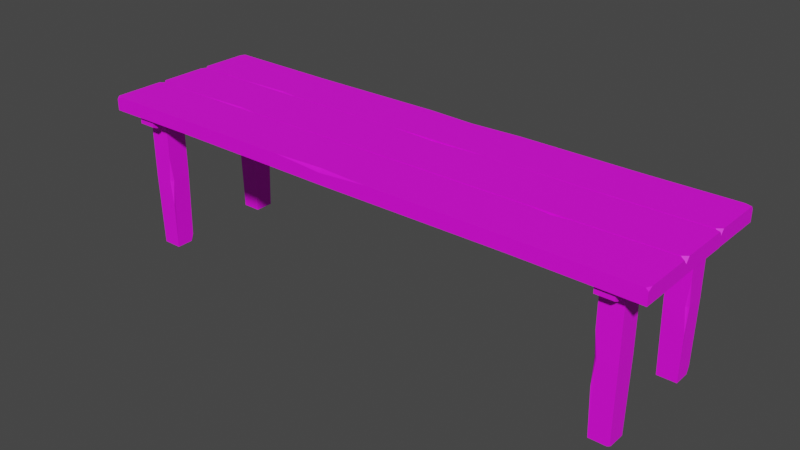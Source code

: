 # Source: Bench_Long_V2.1.blend  (saved by Blender 2.91.10; exported with 4.5.12 LTS)
import bpy
from mathutils import Matrix  # noqa: F401  (used for matrix-valued properties, if any)

bpy.ops.wm.read_factory_settings(use_empty=True)
scene = bpy.context.scene
scene.name = 'Scene'

# ---- collections
col_collection = bpy.data.collections.new('Collection'); scene.collection.children.link(col_collection)

# ---- images (referenced by path relative to the original .blend; pixels are not part of the script)
import os
ASSET_DIR = os.environ.get("B2B_ASSET_DIR", "")  # directory of the original .blend (textures are referenced by path, not embedded)
HERE = os.path.dirname(os.path.abspath(__file__))  # packed textures are extracted next to this script under _unpacked/

def load_image(name, relpath, width, height, colorspace="sRGB"):
    """Load a texture the original file referenced (path relative to the .blend, or extracted next to this script)."""
    p = next((c for c in (os.path.join(HERE, relpath), os.path.join(ASSET_DIR, relpath)) if relpath and os.path.exists(c)), "")
    if p:
        img = bpy.data.images.load(p, check_existing=True)
        img.name = name
    else:  # same state as the original file: an image datablock whose file is absent (Cycles renders it pink)
        img = bpy.data.images.new(name, width, height)
        img.source = "FILE"
        img.filepath = "//" + (relpath or name)
    img.colorspace_settings.name = colorspace
    return img
img_color2_png_001 = load_image('Color2.png.001', 'Color2.png', 1024, 1024, 'sRGB')

# ---- materials (node trees are filled in below, after node groups)
mat_material_002 = bpy.data.materials.new('Material.002')
mat_material_002.use_transparent_shadow = False

# ---- material node trees
mat_material_002.use_nodes = True; mat_material_002.node_tree.nodes.clear()
_N = mat_material_002.node_tree.nodes; _L = mat_material_002.node_tree.links
n0 = _N.new('ShaderNodeBsdfPrincipled'); n0.name = 'Principled BSDF'; n0.location = (10, 300)
n0.distribution = 'GGX'
n0.subsurface_method = 'BURLEY'
n0.inputs[2].default_value = 0.6
n0.inputs[3].default_value = 1.45
n0.inputs[27].default_value = (0.0, 0.0, 0.0, 1.0)
n0.inputs[28].default_value = 1.0
n1 = _N.new('ShaderNodeOutputMaterial'); n1.name = 'Material Output'; n1.location = (300, 300)
n2 = _N.new('ShaderNodeTexImage'); n2.name = 'Image Texture'; n2.location = (-280, 280)
n2.image = img_color2_png_001
_L.new(n0.outputs[0], n1.inputs[0])
_L.new(n2.outputs[0], n0.inputs[0])
n1.is_active_output = True

# ---- world
world_world = bpy.data.worlds.new('World'); scene.world = world_world
world_world.use_nodes = True; world_world.node_tree.nodes.clear()
_N = world_world.node_tree.nodes; _L = world_world.node_tree.links
n0 = _N.new('ShaderNodeOutputWorld'); n0.name = 'World Output'; n0.location = (300, 300)
n1 = _N.new('ShaderNodeBackground'); n1.name = 'Background'; n1.location = (10, 300)
n1.inputs[0].default_value = (0.05088, 0.05088, 0.05088, 1.0)
_L.new(n1.outputs[0], n0.inputs[0])
n0.is_active_output = True
world_world.color = (0.05088, 0.05088, 0.05088)
world_world.use_sun_shadow = False
world_world.sun_shadow_jitter_overblur = 0.0

# ---- meshes
me_cube_001 = bpy.data.meshes.new('Cube.001')
me_cube_001.from_pydata([(0.06272, 0.07575, 0.44), (0.05061, 0.2301, 0.4), (0.06272, 0.07575, 0.4), (0.05061, 0.2275, 0.4356), (-0.4847, 0.07742, 0.4365), (-0.4847, 0.07543, 0.4007), (-0.4741, 0.2275, 0.4393), (-0.4741, 0.2275, 0.4007), (0.8, 0.2303, 0.4), (0.7992, 0.0782, 0.4), (-0.8, 0.2303, 0.4), (-0.7993, 0.07969, 0.4), (-0.7274, 0.1269, 0.4), (-0.7274, 0.1869, 0.4), (-0.6674, 0.1269, 0.4), (-0.6674, 0.1869, 0.4), (-0.7244, 0.1299, 0.002061), (-0.7216, 0.1809, 0.002061), (-0.6704, 0.1839, 0.002061), (-0.6704, 0.1299, 0.002061), (-0.7274, 0.1269, 0.2078), (-0.7274, 0.1869, 0.2078), (-0.6706, 0.184, 0.2078), (-0.6674, 0.1269, 0.2078), (-0.7247, 0.1842, 0.02189), (-0.7244, 0.1768, 0.002061), (-0.7175, 0.1839, 0.002061), (-0.6674, 0.1869, 0.2767), (-0.6674, 0.1797, 0.2078), (-0.6677, 0.1865, 0.1369), (-0.6754, 0.1869, 0.2078), (0.6728, 0.1781, 0.4), (0.7328, 0.1781, 0.4), (0.6728, 0.1181, 0.4), (0.7328, 0.1181, 0.4), (0.6758, 0.1751, 0.002061), (0.7269, 0.1723, 0.002061), (0.7298, 0.1211, 0.002061), (0.6758, 0.1211, 0.002061), (0.6728, 0.1781, 0.2078), (0.7328, 0.1781, 0.2078), (0.7299, 0.1213, 0.2078), (0.6728, 0.1181, 0.2078), (0.7301, 0.1754, 0.02189), (0.7228, 0.1751, 0.002061), (0.7298, 0.1682, 0.002061), (0.7328, 0.1181, 0.2767), (0.7257, 0.1181, 0.2078), (0.7325, 0.1184, 0.1369), (0.7328, 0.1261, 0.2078), (0.7326, -0.1269, 0.4), (0.7326, -0.1869, 0.4), (0.6726, -0.1269, 0.4), (0.6726, -0.1869, 0.4), (0.7296, -0.1299, 0.002061), (0.7269, -0.1809, 0.002061), (0.6756, -0.1839, 0.002061), (0.6756, -0.1299, 0.002061), (0.7326, -0.1269, 0.2078), (0.7326, -0.1869, 0.2078), (0.6758, -0.184, 0.2078), (0.6726, -0.1269, 0.2078), (0.7299, -0.1842, 0.02189), (0.7296, -0.1768, 0.002061), (0.7227, -0.1839, 0.002061), (0.6726, -0.1869, 0.2767), (0.6726, -0.1797, 0.2078), (0.6729, -0.1865, 0.1369), (0.6806, -0.1869, 0.2078), (-0.7274, -0.1219, 0.4), (-0.6674, -0.1219, 0.4), (-0.7274, -0.1819, 0.4), (-0.6674, -0.1819, 0.4), (-0.7244, -0.1249, 0.002061), (-0.6733, -0.1277, 0.002061), (-0.6704, -0.1789, 0.002061), (-0.7244, -0.1789, 0.002061), (-0.7274, -0.1219, 0.2078), (-0.6674, -0.1219, 0.2078), (-0.6703, -0.1787, 0.2078), (-0.7274, -0.1819, 0.2078), (-0.6701, -0.1246, 0.02189), (-0.6774, -0.1249, 0.002061), (-0.6704, -0.1318, 0.002061), (-0.6674, -0.1819, 0.2767), (-0.6745, -0.1819, 0.2078), (-0.6677, -0.1816, 0.1369), (-0.6674, -0.1739, 0.2078), (-0.673, 0.2205, 0.4003), (-0.722, 0.2205, 0.4003), (-0.673, -0.2205, 0.4003), (-0.722, -0.2205, 0.4003), (-0.673, 0.2085, 0.3728), (-0.673, 0.2205, 0.3784), (-0.722, 0.2205, 0.3784), (-0.722, 0.2085, 0.3728), (-0.673, -0.2205, 0.3784), (-0.673, -0.2085, 0.3728), (-0.722, -0.2085, 0.3728), (-0.722, -0.2205, 0.3784), (0.727, 0.2205, 0.4003), (0.678, 0.2205, 0.4003), (0.727, -0.2205, 0.4003), (0.678, -0.2205, 0.4003), (0.727, 0.2085, 0.3728), (0.727, 0.2205, 0.3784), (0.678, 0.2205, 0.3784), (0.678, 0.2085, 0.3728), (0.727, -0.2205, 0.3784), (0.727, -0.2085, 0.3728), (0.678, -0.2085, 0.3728), (0.678, -0.2205, 0.3784), (-0.8, 0.2303, 0.4333), (-0.7933, 0.2303, 0.44), (-0.8, 0.2175, 0.44), (-0.7993, 0.07969, 0.4259), (-0.8017, 0.08826, 0.44), (-0.7747, 0.07755, 0.4399), (0.7819, 0.2302, 0.44), (0.8, 0.2303, 0.4323), (0.8, 0.2244, 0.44), (0.7992, 0.08868, 0.44), (0.7992, 0.0782, 0.4264), (0.7856, 0.07831, 0.44), (-0.08424, 0.2294, 0.4398), (0.05061, 0.2301, 0.4308), (0.1931, 0.2295, 0.4399), (0.05126, 0.222, 0.44), (-0.6065, 0.07628, 0.4396), (-0.4847, 0.07543, 0.4322), (-0.4334, 0.0754, 0.4394), (-0.4842, 0.08248, 0.4393), (0.5114, 0.07593, 0.4395), (0.5397, 0.2279, 0.4005), (0.5114, 0.07593, 0.4005), (0.5397, 0.2279, 0.4395), (0.8, -0.07768, 0.4), (0.8, -0.2317, 0.4), (-0.8, -0.07768, 0.4), (-0.8, -0.2317, 0.4), (0.4741, -0.2288, 0.4007), (0.4741, -0.2288, 0.4393), (0.4859, -0.08053, 0.4007), (0.4859, -0.08252, 0.4365), (-0.05061, -0.2289, 0.4356), (-0.06272, -0.08023, 0.4), (-0.05061, -0.2315, 0.4), (-0.06272, -0.08023, 0.44), (-0.5397, -0.2293, 0.4395), (-0.5163, -0.0801, 0.4005), (-0.5397, -0.2293, 0.4005), (-0.5163, -0.0801, 0.4395), (0.4854, -0.08758, 0.4393), (0.4346, -0.08051, 0.4394), (0.4859, -0.08053, 0.4322), (0.5376, -0.08006, 0.4394), (-0.05126, -0.2234, 0.44), (-0.1931, -0.2308, 0.4399), (-0.05061, -0.2315, 0.4308), (0.08424, -0.2308, 0.4398), (-0.7864, -0.07779, 0.44), (-0.8, -0.07768, 0.4264), (-0.8, -0.08816, 0.44), (-0.8, -0.2258, 0.44), (-0.8, -0.2317, 0.4323), (-0.7819, -0.2315, 0.44), (0.7859, -0.07781, 0.44), (0.8, -0.0885, 0.44), (0.8, -0.07768, 0.4259), (0.8, -0.2189, 0.44), (0.7933, -0.2316, 0.44), (0.8, -0.2317, 0.4333), (-0.7976, -0.07543, 0.4), (-0.8, 0.07632, 0.4), (0.7992, -0.0758, 0.4), (0.8, 0.07632, 0.4), (-0.4741, 0.07347, 0.4007), (-0.4741, 0.07347, 0.4393), (-0.4847, -0.07857, 0.4007), (-0.4847, -0.07658, 0.4365), (0.05061, 0.0735, 0.4356), (0.06272, -0.07825, 0.4), (0.05061, 0.0761, 0.4), (0.06272, -0.07825, 0.44), (0.5397, 0.0739, 0.4395), (0.5114, -0.07807, 0.4005), (0.5397, 0.0739, 0.4005), (0.5114, -0.07807, 0.4395), (-0.4842, -0.07152, 0.4393), (-0.4334, -0.0786, 0.4394), (-0.4847, -0.07857, 0.4322), (-0.6065, -0.07772, 0.4396), (0.05126, 0.068, 0.44), (0.1931, 0.07546, 0.4399), (0.05061, 0.0761, 0.4308), (-0.08424, 0.07542, 0.4398), (0.7856, -0.07569, 0.44), (0.7992, -0.0758, 0.4264), (0.7992, -0.06532, 0.44), (0.8, 0.07041, 0.44), (0.8, 0.07632, 0.4323), (0.7819, 0.07615, 0.44), (-0.773, -0.07756, 0.4399), (-0.8, -0.06685, 0.44), (-0.7976, -0.07543, 0.4259), (-0.8, 0.06354, 0.44), (-0.7933, 0.07626, 0.44), (-0.8, 0.07632, 0.4333)], [], [(8, 119, 120, 121, 122, 9), (133, 8, 9, 134), (2, 0, 130, 129, 5), (6, 113, 114, 116, 117, 128, 131), (3, 124, 127), (9, 122, 123, 132, 134), (11, 115, 116, 114, 112, 10), (10, 7, 5, 11), (20, 12, 13, 21), (21, 13, 15, 27, 30), (22, 27, 28), (23, 14, 12, 20), (15, 13, 12, 14), (19, 23, 20, 16), (18, 29, 28, 23, 19), (17, 24, 26), (16, 20, 21, 24, 25), (26, 24, 21, 30, 29, 18), (25, 24, 17), (29, 30, 22), (30, 27, 22), (28, 29, 22), (28, 27, 15, 14, 23), (39, 31, 32, 40), (40, 32, 34, 46, 49), (41, 46, 47), (42, 33, 31, 39), (34, 32, 31, 33), (38, 42, 39, 35), (37, 48, 47, 42, 38), (36, 43, 45), (35, 39, 40, 43, 44), (45, 43, 40, 49, 48, 37), (44, 43, 36), (48, 49, 41), (49, 46, 41), (47, 48, 41), (47, 46, 34, 33, 42), (58, 50, 51, 59), (59, 51, 53, 65, 68), (60, 65, 66), (61, 52, 50, 58), (53, 51, 50, 52), (57, 61, 58, 54), (56, 67, 66, 61, 57), (55, 62, 64), (54, 58, 59, 62, 63), (64, 62, 59, 68, 67, 56), (63, 62, 55), (67, 68, 60), (68, 65, 60), (66, 67, 60), (66, 65, 53, 52, 61), (77, 69, 70, 78), (78, 70, 72, 84, 87), (79, 84, 85), (80, 71, 69, 77), (72, 70, 69, 71), (76, 80, 77, 73), (75, 86, 85, 80, 76), (74, 81, 83), (73, 77, 78, 81, 82), (83, 81, 78, 87, 86, 75), (82, 81, 74), (86, 87, 79), (87, 84, 79), (85, 86, 79), (85, 84, 72, 71, 80), (98, 95, 92, 97), (91, 99, 96, 90), (88, 93, 94, 89), (89, 91, 90, 88), (89, 94, 95, 98, 99, 91), (92, 95, 94, 93), (98, 97, 96, 99), (90, 96, 97, 92, 93, 88), (110, 107, 104, 109), (103, 111, 108, 102), (100, 105, 106, 101), (101, 103, 102, 100), (101, 106, 107, 110, 111, 103), (104, 107, 106, 105), (110, 109, 108, 111), (102, 108, 109, 104, 105, 100), (125, 124, 3), (120, 118, 135, 132, 123, 121), (117, 116, 115), (129, 130, 4), (1, 125, 126, 135, 133), (114, 113, 112), (10, 112, 113, 6, 7), (128, 129, 4), (130, 131, 4), (133, 135, 118, 119, 8), (127, 126, 3), (120, 119, 118), (123, 122, 121), (5, 129, 128, 117, 115, 11), (126, 125, 3), (131, 128, 4), (127, 124, 6, 131, 130, 0), (7, 6, 124, 125, 1), (7, 1, 2, 5), (1, 133, 134, 2), (135, 126, 127, 0, 132), (134, 132, 0, 2), (136, 168, 167, 169, 171, 137), (139, 164, 163, 162, 161, 138), (138, 161, 160, 151, 149), (150, 139, 138, 149), (144, 159, 156), (137, 140, 142, 136), (145, 147, 153, 154, 142), (141, 170, 169, 167, 166, 155, 152), (149, 151, 147, 145), (148, 157, 156, 147, 151), (140, 146, 145, 142), (140, 141, 159, 158, 146), (146, 150, 149, 145), (146, 158, 157, 148, 150), (153, 152, 143), (155, 154, 143), (154, 153, 143), (152, 155, 143), (156, 159, 141, 152, 153, 147), (158, 159, 144), (157, 158, 144), (156, 157, 144), (160, 161, 162), (150, 148, 165, 164, 139), (163, 164, 165), (163, 165, 148, 151, 160, 162), (166, 167, 168), (142, 154, 155, 166, 168, 136), (169, 170, 171), (137, 171, 170, 141, 140), (172, 204, 203, 205, 207, 173), (175, 200, 199, 198, 197, 174), (174, 197, 196, 187, 185), (186, 175, 174, 185), (180, 195, 192), (173, 176, 178, 172), (181, 183, 189, 190, 178), (177, 206, 205, 203, 202, 191, 188), (185, 187, 183, 181), (184, 193, 192, 183, 187), (176, 182, 181, 178), (176, 177, 195, 194, 182), (182, 186, 185, 181), (182, 194, 193, 184, 186), (189, 188, 179), (191, 190, 179), (190, 189, 179), (188, 191, 179), (192, 195, 177, 188, 189, 183), (194, 195, 180), (193, 194, 180), (192, 193, 180), (196, 197, 198), (186, 184, 201, 200, 175), (199, 200, 201), (199, 201, 184, 187, 196, 198), (202, 203, 204), (178, 190, 191, 202, 204, 172), (205, 206, 207), (173, 207, 206, 177, 176), (57, 54, 63, 55, 64, 56), (38, 35, 44, 36, 45, 37), (76, 73, 82, 74, 83, 75), (19, 16, 25, 17, 26, 18)])
_uv = me_cube_001.uv_layers.new(name='UVMap')
_uv.uv.foreach_set('vector', [0.5976, 0.9883, 0.5977, 0.9883, 0.5977, 0.9883, 0.5977, 0.9883, 0.5977, 0.9883, 0.5976, 0.9883, 0.5976, 0.9883, 0.5976, 0.9883, 0.5976, 0.9883, 0.5976, 0.9883, 0.5976, 0.9884, 0.5977, 0.9884, 0.5977, 0.9884, 0.5977, 0.9884, 0.5976, 0.9884, 0.5977, 0.9883, 0.5977, 0.9883, 0.5977, 0.9883, 0.5977, 0.9883, 0.5977, 0.9883, 0.5977, 0.9883, 0.5977, 0.9883, 0.5977, 0.9883, 0.5977, 0.9883, 0.5977, 0.9883, 0.5976, 0.9883, 0.5977, 0.9883, 0.5977, 0.9883, 0.5977, 0.9883, 0.5976, 0.9883, 0.5976, 0.9882, 0.5977, 0.9882, 0.5977, 0.9882, 0.5977, 0.9882, 0.5977, 0.9882, 0.5976, 0.9882, 0.5976, 0.9883, 0.5976, 0.9883, 0.5976, 0.9883, 0.5976, 0.9883, 0.5977, 0.9882, 0.5977, 0.9882, 0.5977, 0.9882, 0.5977, 0.9882, 0.5977, 0.9882, 0.5977, 0.9882, 0.5977, 0.9883, 0.5977, 0.9883, 0.5977, 0.9883, 0.5977, 0.9883, 0.5977, 0.9883, 0.5977, 0.9883, 0.5977, 0.9883, 0.5977, 0.9883, 0.5977, 0.9884, 0.5977, 0.9884, 0.5977, 0.9883, 0.5977, 0.9883, 0.5977, 0.9883, 0.5977, 0.9883, 0.5977, 0.9883, 0.5977, 0.9883, 0.5977, 0.9884, 0.5977, 0.9884, 0.5977, 0.9883, 0.5977, 0.9883, 0.5977, 0.9883, 0.5977, 0.9883, 0.5977, 0.9883, 0.5977, 0.9882, 0.5977, 0.9882, 0.5977, 0.9882, 0.5977, 0.9882, 0.5977, 0.9882, 0.5977, 0.9882, 0.5977, 0.9882, 0.5977, 0.9882, 0.5977, 0.9882, 0.5977, 0.9882, 0.5977, 0.9882, 0.5977, 0.9883, 0.5977, 0.9883, 0.5977, 0.9883, 0.5977, 0.9882, 0.5977, 0.9882, 0.5977, 0.9882, 0.5977, 0.9883, 0.5977, 0.9883, 0.5977, 0.9883, 0.5977, 0.9883, 0.5977, 0.9883, 0.5977, 0.9883, 0.5977, 0.9883, 0.5977, 0.9883, 0.5977, 0.9883, 0.5977, 0.9883, 0.5977, 0.9883, 0.5977, 0.9883, 0.5977, 0.9883, 0.5977, 0.9883, 0.5977, 0.9882, 0.5977, 0.9882, 0.5977, 0.9882, 0.5977, 0.9882, 0.5977, 0.9882, 0.5977, 0.9882, 0.5977, 0.9883, 0.5977, 0.9883, 0.5977, 0.9883, 0.5977, 0.9883, 0.5977, 0.9883, 0.5977, 0.9883, 0.5977, 0.9883, 0.5977, 0.9883, 0.5977, 0.9884, 0.5977, 0.9884, 0.5977, 0.9883, 0.5977, 0.9883, 0.5977, 0.9883, 0.5977, 0.9883, 0.5977, 0.9883, 0.5977, 0.9883, 0.5977, 0.9884, 0.5977, 0.9884, 0.5977, 0.9883, 0.5977, 0.9883, 0.5977, 0.9883, 0.5977, 0.9883, 0.5977, 0.9883, 0.5977, 0.9882, 0.5977, 0.9882, 0.5977, 0.9882, 0.5977, 0.9882, 0.5977, 0.9882, 0.5977, 0.9882, 0.5977, 0.9882, 0.5977, 0.9882, 0.5977, 0.9882, 0.5977, 0.9882, 0.5977, 0.9882, 0.5977, 0.9883, 0.5977, 0.9883, 0.5977, 0.9883, 0.5977, 0.9882, 0.5977, 0.9882, 0.5977, 0.9882, 0.5977, 0.9883, 0.5977, 0.9883, 0.5977, 0.9883, 0.5977, 0.9883, 0.5977, 0.9883, 0.5977, 0.9883, 0.5977, 0.9883, 0.5977, 0.9883, 0.5977, 0.9883, 0.5977, 0.9883, 0.5977, 0.9883, 0.5977, 0.9883, 0.5977, 0.9883, 0.5977, 0.9883, 0.5977, 0.9882, 0.5977, 0.9882, 0.5977, 0.9882, 0.5977, 0.9882, 0.5977, 0.9882, 0.5977, 0.9882, 0.5977, 0.9883, 0.5977, 0.9883, 0.5977, 0.9883, 0.5977, 0.9883, 0.5977, 0.9883, 0.5977, 0.9883, 0.5977, 0.9883, 0.5977, 0.9883, 0.5977, 0.9884, 0.5977, 0.9884, 0.5977, 0.9883, 0.5977, 0.9883, 0.5977, 0.9883, 0.5977, 0.9883, 0.5977, 0.9883, 0.5977, 0.9883, 0.5977, 0.9884, 0.5977, 0.9884, 0.5977, 0.9883, 0.5977, 0.9883, 0.5977, 0.9883, 0.5977, 0.9883, 0.5977, 0.9883, 0.5977, 0.9882, 0.5977, 0.9882, 0.5977, 0.9882, 0.5977, 0.9882, 0.5977, 0.9882, 0.5977, 0.9882, 0.5977, 0.9882, 0.5977, 0.9882, 0.5977, 0.9882, 0.5977, 0.9882, 0.5977, 0.9882, 0.5977, 0.9883, 0.5977, 0.9883, 0.5977, 0.9883, 0.5977, 0.9882, 0.5977, 0.9882, 0.5977, 0.9882, 0.5977, 0.9883, 0.5977, 0.9883, 0.5977, 0.9883, 0.5977, 0.9883, 0.5977, 0.9883, 0.5977, 0.9883, 0.5977, 0.9883, 0.5977, 0.9883, 0.5977, 0.9883, 0.5977, 0.9883, 0.5977, 0.9883, 0.5977, 0.9883, 0.5977, 0.9883, 0.5977, 0.9883, 0.5977, 0.9882, 0.5977, 0.9882, 0.5977, 0.9882, 0.5977, 0.9882, 0.5977, 0.9882, 0.5977, 0.9882, 0.5977, 0.9883, 0.5977, 0.9883, 0.5977, 0.9883, 0.5977, 0.9883, 0.5977, 0.9883, 0.5977, 0.9883, 0.5977, 0.9883, 0.5977, 0.9883, 0.5977, 0.9884, 0.5977, 0.9884, 0.5977, 0.9883, 0.5977, 0.9883, 0.5977, 0.9883, 0.5977, 0.9883, 0.5977, 0.9883, 0.5977, 0.9883, 0.5977, 0.9884, 0.5977, 0.9884, 0.5977, 0.9883, 0.5977, 0.9883, 0.5977, 0.9883, 0.5977, 0.9883, 0.5977, 0.9883, 0.5977, 0.9882, 0.5977, 0.9882, 0.5977, 0.9882, 0.5977, 0.9882, 0.5977, 0.9882, 0.5977, 0.9882, 0.5977, 0.9882, 0.5977, 0.9882, 0.5977, 0.9882, 0.5977, 0.9882, 0.5977, 0.9882, 0.5977, 0.9883, 0.5977, 0.9883, 0.5977, 0.9883, 0.5977, 0.9882, 0.5977, 0.9882, 0.5977, 0.9882, 0.5977, 0.9883, 0.5977, 0.9883, 0.5977, 0.9883, 0.5977, 0.9883, 0.5977, 0.9883, 0.5977, 0.9883, 0.5977, 0.9883, 0.5977, 0.9883, 0.5977, 0.9883, 0.5977, 0.9883, 0.5977, 0.9883, 0.5977, 0.9883, 0.5977, 0.9883, 0.5977, 0.9883, 0.5977, 0.9883, 0.5977, 0.9883, 0.5977, 0.9883, 0.5977, 0.9883, 0.5976, 0.9883, 0.5977, 0.9883, 0.5977, 0.9883, 0.5976, 0.9883, 0.5976, 0.9882, 0.5977, 0.9882, 0.5977, 0.9882, 0.5976, 0.9882, 0.5976, 0.9883, 0.5976, 0.9883, 0.5976, 0.9883, 0.5976, 0.9883, 0.5976, 0.9882, 0.5977, 0.9882, 0.5977, 0.9882, 0.5977, 0.9883, 0.5977, 0.9883, 0.5976, 0.9883, 0.5977, 0.9882, 0.5977, 0.9882, 0.5977, 0.9882, 0.5977, 0.9882, 0.5977, 0.9883, 0.5977, 0.9883, 0.5977, 0.9883, 0.5977, 0.9883, 0.5976, 0.9883, 0.5977, 0.9883, 0.5977, 0.9883, 0.5977, 0.9884, 0.5977, 0.9884, 0.5976, 0.9884, 0.5977, 0.9883, 0.5977, 0.9883, 0.5977, 0.9883, 0.5977, 0.9883, 0.5976, 0.9883, 0.5977, 0.9883, 0.5977, 0.9883, 0.5976, 0.9883, 0.5976, 0.9882, 0.5977, 0.9882, 0.5977, 0.9882, 0.5976, 0.9882, 0.5976, 0.9883, 0.5976, 0.9883, 0.5976, 0.9883, 0.5976, 0.9883, 0.5976, 0.9882, 0.5977, 0.9882, 0.5977, 0.9882, 0.5977, 0.9883, 0.5977, 0.9883, 0.5976, 0.9883, 0.5977, 0.9882, 0.5977, 0.9882, 0.5977, 0.9882, 0.5977, 0.9882, 0.5977, 0.9883, 0.5977, 0.9883, 0.5977, 0.9883, 0.5977, 0.9883, 0.5976, 0.9883, 0.5977, 0.9883, 0.5977, 0.9883, 0.5977, 0.9884, 0.5977, 0.9884, 0.5976, 0.9884, 0.5977, 0.9883, 0.5977, 0.9883, 0.5977, 0.9883, 0.5977, 0.9883, 0.5977, 0.9883, 0.5977, 0.9883, 0.5977, 0.9883, 0.5977, 0.9883, 0.5977, 0.9883, 0.5977, 0.9884, 0.5977, 0.9883, 0.5977, 0.9882, 0.5977, 0.9884, 0.5977, 0.9884, 0.5977, 0.9884, 0.5976, 0.9883, 0.5977, 0.9883, 0.5977, 0.9883, 0.5977, 0.9883, 0.5976, 0.9883, 0.5977, 0.9882, 0.5977, 0.9883, 0.5977, 0.9882, 0.5976, 0.9882, 0.5977, 0.9882, 0.5977, 0.9882, 0.5977, 0.9882, 0.5976, 0.9882, 0.5977, 0.9884, 0.5977, 0.9884, 0.5977, 0.9884, 0.5977, 0.9883, 0.5977, 0.9883, 0.5977, 0.9883, 0.5976, 0.9883, 0.5977, 0.9883, 0.5977, 0.9883, 0.5977, 0.9883, 0.5976, 0.9883, 0.5977, 0.9883, 0.5977, 0.9883, 0.5977, 0.9883, 0.5977, 0.9883, 0.5977, 0.9883, 0.5977, 0.9883, 0.5977, 0.9883, 0.5977, 0.9883, 0.5977, 0.9883, 0.5976, 0.9884, 0.5977, 0.9884, 0.5977, 0.9884, 0.5977, 0.9884, 0.5977, 0.9884, 0.5976, 0.9884, 0.5977, 0.9883, 0.5977, 0.9883, 0.5977, 0.9883, 0.5977, 0.9883, 0.5977, 0.9883, 0.5977, 0.9883, 0.5977, 0.9883, 0.5977, 0.9883, 0.5977, 0.9883, 0.5977, 0.9883, 0.5977, 0.9883, 0.5977, 0.9883, 0.5976, 0.9882, 0.5977, 0.9882, 0.5977, 0.9883, 0.5977, 0.9883, 0.5976, 0.9883, 0.5976, 0.9883, 0.5976, 0.9883, 0.5976, 0.9883, 0.5976, 0.9883, 0.5976, 0.9883, 0.5976, 0.9883, 0.5976, 0.9883, 0.5976, 0.9883, 0.5977, 0.9883, 0.5977, 0.9883, 0.5977, 0.9883, 0.5977, 0.9883, 0.5977, 0.9883, 0.5976, 0.9883, 0.5977, 0.9883, 0.5977, 0.9884, 0.5976, 0.9884, 0.5976, 0.9882, 0.5977, 0.9882, 0.5977, 0.9882, 0.5977, 0.9882, 0.5977, 0.9882, 0.5976, 0.9882, 0.5976, 0.9883, 0.5977, 0.9883, 0.5977, 0.9883, 0.5977, 0.9883, 0.5977, 0.9883, 0.5976, 0.9883, 0.5976, 0.9883, 0.5977, 0.9883, 0.5977, 0.9883, 0.5977, 0.9883, 0.5976, 0.9883, 0.5976, 0.9883, 0.5976, 0.9883, 0.5976, 0.9883, 0.5976, 0.9883, 0.5977, 0.9883, 0.5977, 0.9883, 0.5977, 0.9883, 0.5976, 0.9883, 0.5976, 0.9883, 0.5976, 0.9883, 0.5976, 0.9883, 0.5976, 0.9884, 0.5977, 0.9884, 0.5977, 0.9884, 0.5977, 0.9884, 0.5976, 0.9884, 0.5977, 0.9883, 0.5977, 0.9883, 0.5977, 0.9883, 0.5977, 0.9883, 0.5977, 0.9883, 0.5977, 0.9883, 0.5977, 0.9883, 0.5976, 0.9883, 0.5977, 0.9883, 0.5977, 0.9884, 0.5976, 0.9884, 0.5977, 0.9883, 0.5977, 0.9883, 0.5977, 0.9883, 0.5977, 0.9883, 0.5977, 0.9883, 0.5976, 0.9883, 0.5976, 0.9883, 0.5976, 0.9883, 0.5976, 0.9883, 0.5976, 0.9882, 0.5977, 0.9882, 0.5977, 0.9883, 0.5977, 0.9883, 0.5976, 0.9883, 0.5976, 0.9883, 0.5976, 0.9883, 0.5976, 0.9883, 0.5976, 0.9883, 0.5976, 0.9883, 0.5977, 0.9883, 0.5977, 0.9883, 0.5977, 0.9883, 0.5976, 0.9883, 0.5977, 0.9883, 0.5977, 0.9883, 0.5977, 0.9883, 0.5977, 0.9884, 0.5977, 0.9884, 0.5977, 0.9884, 0.5977, 0.9884, 0.5977, 0.9884, 0.5977, 0.9884, 0.5977, 0.9883, 0.5977, 0.9883, 0.5977, 0.9883, 0.5977, 0.9883, 0.5977, 0.9883, 0.5977, 0.9883, 0.5977, 0.9883, 0.5977, 0.9883, 0.5977, 0.9883, 0.5977, 0.9883, 0.5977, 0.9883, 0.5977, 0.9883, 0.5977, 0.9883, 0.5977, 0.9883, 0.5977, 0.9883, 0.5977, 0.9883, 0.5977, 0.9883, 0.5977, 0.9883, 0.5977, 0.9883, 0.5977, 0.9883, 0.5977, 0.9883, 0.5976, 0.9883, 0.5977, 0.9883, 0.5977, 0.9883, 0.5977, 0.9883, 0.5976, 0.9883, 0.5977, 0.9883, 0.5977, 0.9883, 0.5977, 0.9883, 0.5977, 0.9883, 0.5977, 0.9883, 0.5977, 0.9883, 0.5977, 0.9883, 0.5977, 0.9883, 0.5977, 0.9883, 0.5977, 0.9884, 0.5977, 0.9883, 0.5977, 0.9882, 0.5976, 0.9884, 0.5977, 0.9884, 0.5977, 0.9884, 0.5977, 0.9884, 0.5977, 0.9884, 0.5976, 0.9884, 0.5977, 0.9882, 0.5977, 0.9883, 0.5977, 0.9882, 0.5976, 0.9882, 0.5977, 0.9882, 0.5977, 0.9882, 0.5977, 0.9882, 0.5976, 0.9882, 0.5978, 0.9891, 0.5978, 0.9891, 0.5978, 0.9891, 0.5978, 0.9891, 0.5978, 0.9891, 0.5978, 0.9891, 0.5978, 0.9892, 0.5978, 0.9892, 0.5978, 0.9892, 0.5978, 0.9892, 0.5978, 0.9892, 0.5978, 0.9892, 0.5978, 0.9892, 0.5978, 0.9892, 0.5978, 0.9892, 0.5978, 0.9892, 0.5978, 0.9892, 0.5978, 0.9892, 0.5978, 0.9892, 0.5978, 0.9892, 0.5978, 0.9892, 0.5978, 0.9892, 0.5978, 0.9892, 0.5978, 0.9892, 0.5977, 0.9892, 0.5977, 0.9892, 0.5977, 0.9892, 0.5977, 0.9892, 0.5978, 0.9893, 0.5978, 0.9893, 0.5978, 0.9893, 0.5978, 0.9893, 0.5978, 0.9893, 0.5979, 0.9892, 0.5979, 0.9892, 0.5979, 0.9892, 0.5979, 0.9892, 0.5979, 0.9892, 0.5979, 0.9892, 0.5979, 0.9892, 0.5978, 0.9892, 0.5978, 0.9892, 0.5978, 0.9893, 0.5978, 0.9893, 0.5978, 0.9892, 0.5978, 0.9892, 0.5978, 0.9892, 0.5978, 0.9892, 0.5978, 0.9892, 0.5977, 0.9892, 0.5978, 0.9892, 0.5978, 0.9892, 0.5977, 0.9892, 0.5978, 0.9892, 0.5978, 0.9892, 0.5978, 0.9892, 0.5978, 0.9892, 0.5978, 0.9892, 0.5978, 0.9892, 0.5978, 0.9892, 0.5978, 0.9892, 0.5978, 0.9892, 0.5978, 0.9892, 0.5978, 0.9892, 0.5978, 0.9892, 0.5978, 0.9892, 0.5978, 0.9892, 0.5979, 0.9892, 0.5979, 0.9892, 0.5979, 0.9892, 0.5978, 0.9893, 0.5978, 0.9893, 0.5978, 0.9893, 0.5978, 0.9893, 0.5978, 0.9893, 0.5978, 0.9893, 0.5979, 0.9892, 0.5979, 0.9892, 0.5979, 0.9892, 0.5978, 0.9892, 0.5978, 0.9892, 0.5979, 0.9892, 0.5979, 0.9892, 0.5979, 0.9892, 0.5978, 0.9892, 0.5978, 0.9892, 0.5978, 0.9892, 0.5978, 0.9892, 0.5978, 0.9892, 0.5978, 0.9892, 0.5978, 0.9892, 0.5978, 0.9892, 0.5978, 0.9892, 0.5978, 0.9892, 0.5978, 0.9892, 0.5978, 0.9892, 0.5978, 0.9892, 0.5978, 0.9892, 0.5978, 0.9892, 0.5978, 0.9892, 0.5978, 0.9892, 0.5978, 0.9892, 0.5978, 0.9892, 0.5978, 0.9892, 0.5978, 0.9892, 0.5978, 0.9892, 0.5978, 0.9892, 0.5978, 0.9892, 0.5978, 0.9892, 0.5978, 0.9892, 0.5978, 0.9892, 0.5978, 0.9893, 0.5979, 0.9892, 0.5978, 0.9891, 0.5978, 0.9893, 0.5978, 0.9893, 0.5978, 0.9893, 0.5978, 0.9893, 0.5978, 0.9893, 0.5978, 0.9893, 0.5978, 0.9891, 0.5979, 0.9892, 0.5978, 0.9891, 0.5978, 0.9891, 0.5978, 0.9891, 0.5978, 0.9891, 0.5978, 0.9892, 0.5978, 0.9892, 0.5977, 0.9883, 0.5977, 0.9882, 0.5977, 0.9882, 0.5977, 0.9882, 0.5977, 0.9882, 0.5977, 0.9883, 0.5977, 0.9883, 0.5977, 0.9882, 0.5977, 0.9882, 0.5977, 0.9882, 0.5977, 0.9882, 0.5977, 0.9883, 0.5977, 0.9883, 0.5977, 0.9882, 0.5977, 0.9882, 0.5977, 0.9882, 0.5977, 0.9882, 0.5977, 0.9883, 0.5977, 0.9883, 0.5977, 0.9882, 0.5977, 0.9882, 0.5977, 0.9882, 0.5977, 0.9882, 0.5977, 0.9883])
me_cube_001.materials.append(mat_material_002)
me_cube_001.use_remesh_fix_poles = True
me_cube_001.use_remesh_preserve_attributes = False
me_cube_001.use_mirror_vertex_groups = False
me_cube_001.update()

# ---- objects
ob_bench_long_v2_1 = bpy.data.objects.new('Bench_Long_V2.1', me_cube_001)

# ---- transforms, parenting, visibility, modifiers, constraints
ob_bench_long_v2_1.location = (0.0, 0.0, 0.0)
ob_bench_long_v2_1.lineart.crease_threshold = 0.0

# ---- collection membership
col_collection.objects.link(ob_bench_long_v2_1)

# ---- scene / render settings (as saved in the file)
scene.frame_start = 1; scene.frame_end = 250; scene.frame_set(1)
scene.render.engine = 'BLENDER_EEVEE_NEXT'
scene.cycles.use_denoising = False
scene.cycles.samples = 128
scene.cycles.sampling_pattern = 'TABULATED_SOBOL'
scene.cycles.use_adaptive_sampling = False
scene.cycles.use_light_tree = False
scene.view_settings.view_transform = 'Filmic'
bpy.context.view_layer.update()

# ---- added for rendering (the .blend has no active camera and no usable light): camera, sun
cam_auto = bpy.data.cameras.new('AutoCamera')
cam_auto.lens = 50.0
cam_auto.sensor_width = 36.0
cam_auto.clip_end = 1000.0
ob_auto_camera = bpy.data.objects.new('AutoCamera', cam_auto)
scene.collection.objects.link(ob_auto_camera)
ob_auto_camera.location = (1.59383, -1.91429, 1.49677)
ob_auto_camera.rotation_euler = (1.09748, -7.21219e-08, 0.694738)
scene.camera = ob_auto_camera
light_auto_sun = bpy.data.lights.new('AutoSun', 'SUN')
light_auto_sun.energy = 3.0
light_auto_sun.angle = 0.0523599
ob_auto_sun = bpy.data.objects.new('AutoSun', light_auto_sun)
scene.collection.objects.link(ob_auto_sun)
ob_auto_sun.rotation_euler = (0.872665, 0.174533, 0.523599)
bpy.context.view_layer.update()
